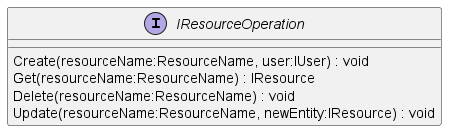

The diagram above was rendered by PlantUML. Its source (embedded in the PNG):
@startuml
interface IResourceOperation {
    Create(resourceName:ResourceName, user:IUser) : void
    Get(resourceName:ResourceName) : IResource
    Delete(resourceName:ResourceName) : void
    Update(resourceName:ResourceName, newEntity:IResource) : void
}
@enduml